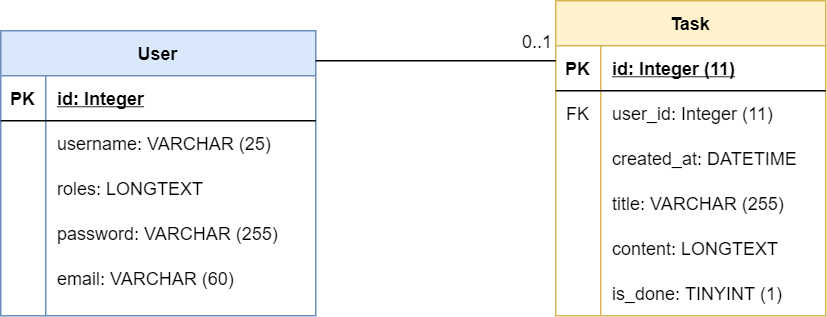

The diagram above was exported from draw.io. Its source (the exported page's mxGraphModel, read from the mxfile embedded in the PNG):
<mxGraphModel dx="1209" dy="594" grid="1" gridSize="10" guides="1" tooltips="1" connect="1" arrows="1" fold="1" page="1" pageScale="1" pageWidth="827" pageHeight="1169" math="0" shadow="0">
  <root>
    <mxCell id="0" />
    <mxCell id="1" parent="0" />
    <mxCell id="WrjN5CATSFY3u1lUeE_C-21" value="User" style="shape=table;startSize=30;container=1;collapsible=1;childLayout=tableLayout;fixedRows=1;rowLines=0;fontStyle=1;align=center;resizeLast=1;fillColor=#dae8fc;strokeColor=#6c8ebf;" parent="1" vertex="1">
      <mxGeometry x="100" y="80" width="210" height="190" as="geometry" />
    </mxCell>
    <mxCell id="WrjN5CATSFY3u1lUeE_C-22" value="" style="shape=partialRectangle;collapsible=0;dropTarget=0;pointerEvents=0;fillColor=none;top=0;left=0;bottom=1;right=0;points=[[0,0.5],[1,0.5]];portConstraint=eastwest;" parent="WrjN5CATSFY3u1lUeE_C-21" vertex="1">
      <mxGeometry y="30" width="210" height="30" as="geometry" />
    </mxCell>
    <mxCell id="WrjN5CATSFY3u1lUeE_C-23" value="PK" style="shape=partialRectangle;connectable=0;fillColor=none;top=0;left=0;bottom=0;right=0;fontStyle=1;overflow=hidden;" parent="WrjN5CATSFY3u1lUeE_C-22" vertex="1">
      <mxGeometry width="30" height="30" as="geometry" />
    </mxCell>
    <mxCell id="WrjN5CATSFY3u1lUeE_C-24" value="id: Integer" style="shape=partialRectangle;connectable=0;fillColor=none;top=0;left=0;bottom=0;right=0;align=left;spacingLeft=6;fontStyle=5;overflow=hidden;" parent="WrjN5CATSFY3u1lUeE_C-22" vertex="1">
      <mxGeometry x="30" width="180" height="30" as="geometry" />
    </mxCell>
    <mxCell id="WrjN5CATSFY3u1lUeE_C-25" value="" style="shape=partialRectangle;collapsible=0;dropTarget=0;pointerEvents=0;fillColor=none;top=0;left=0;bottom=0;right=0;points=[[0,0.5],[1,0.5]];portConstraint=eastwest;" parent="WrjN5CATSFY3u1lUeE_C-21" vertex="1">
      <mxGeometry y="60" width="210" height="30" as="geometry" />
    </mxCell>
    <mxCell id="WrjN5CATSFY3u1lUeE_C-26" value="" style="shape=partialRectangle;connectable=0;fillColor=none;top=0;left=0;bottom=0;right=0;editable=1;overflow=hidden;" parent="WrjN5CATSFY3u1lUeE_C-25" vertex="1">
      <mxGeometry width="30" height="30" as="geometry" />
    </mxCell>
    <mxCell id="WrjN5CATSFY3u1lUeE_C-27" value="username: VARCHAR (25)" style="shape=partialRectangle;connectable=0;fillColor=none;top=0;left=0;bottom=0;right=0;align=left;spacingLeft=6;overflow=hidden;" parent="WrjN5CATSFY3u1lUeE_C-25" vertex="1">
      <mxGeometry x="30" width="180" height="30" as="geometry" />
    </mxCell>
    <mxCell id="WrjN5CATSFY3u1lUeE_C-34" value="" style="shape=partialRectangle;collapsible=0;dropTarget=0;pointerEvents=0;fillColor=none;top=0;left=0;bottom=0;right=0;points=[[0,0.5],[1,0.5]];portConstraint=eastwest;" parent="WrjN5CATSFY3u1lUeE_C-21" vertex="1">
      <mxGeometry y="90" width="210" height="30" as="geometry" />
    </mxCell>
    <mxCell id="WrjN5CATSFY3u1lUeE_C-35" value="" style="shape=partialRectangle;connectable=0;fillColor=none;top=0;left=0;bottom=0;right=0;editable=1;overflow=hidden;" parent="WrjN5CATSFY3u1lUeE_C-34" vertex="1">
      <mxGeometry width="30" height="30" as="geometry" />
    </mxCell>
    <mxCell id="WrjN5CATSFY3u1lUeE_C-36" value="roles: LONGTEXT" style="shape=partialRectangle;connectable=0;fillColor=none;top=0;left=0;bottom=0;right=0;align=left;spacingLeft=6;overflow=hidden;" parent="WrjN5CATSFY3u1lUeE_C-34" vertex="1">
      <mxGeometry x="30" width="180" height="30" as="geometry" />
    </mxCell>
    <mxCell id="WrjN5CATSFY3u1lUeE_C-28" value="" style="shape=partialRectangle;collapsible=0;dropTarget=0;pointerEvents=0;fillColor=none;top=0;left=0;bottom=0;right=0;points=[[0,0.5],[1,0.5]];portConstraint=eastwest;" parent="WrjN5CATSFY3u1lUeE_C-21" vertex="1">
      <mxGeometry y="120" width="210" height="30" as="geometry" />
    </mxCell>
    <mxCell id="WrjN5CATSFY3u1lUeE_C-29" value="" style="shape=partialRectangle;connectable=0;fillColor=none;top=0;left=0;bottom=0;right=0;editable=1;overflow=hidden;" parent="WrjN5CATSFY3u1lUeE_C-28" vertex="1">
      <mxGeometry width="30" height="30" as="geometry" />
    </mxCell>
    <mxCell id="WrjN5CATSFY3u1lUeE_C-30" value="password: VARCHAR (255)" style="shape=partialRectangle;connectable=0;fillColor=none;top=0;left=0;bottom=0;right=0;align=left;spacingLeft=6;overflow=hidden;" parent="WrjN5CATSFY3u1lUeE_C-28" vertex="1">
      <mxGeometry x="30" width="180" height="30" as="geometry" />
    </mxCell>
    <mxCell id="WrjN5CATSFY3u1lUeE_C-31" value="" style="shape=partialRectangle;collapsible=0;dropTarget=0;pointerEvents=0;fillColor=none;top=0;left=0;bottom=0;right=0;points=[[0,0.5],[1,0.5]];portConstraint=eastwest;" parent="WrjN5CATSFY3u1lUeE_C-21" vertex="1">
      <mxGeometry y="150" width="210" height="30" as="geometry" />
    </mxCell>
    <mxCell id="WrjN5CATSFY3u1lUeE_C-32" value="" style="shape=partialRectangle;connectable=0;fillColor=none;top=0;left=0;bottom=0;right=0;editable=1;overflow=hidden;" parent="WrjN5CATSFY3u1lUeE_C-31" vertex="1">
      <mxGeometry width="30" height="30" as="geometry" />
    </mxCell>
    <mxCell id="WrjN5CATSFY3u1lUeE_C-33" value="email: VARCHAR (60)" style="shape=partialRectangle;connectable=0;fillColor=none;top=0;left=0;bottom=0;right=0;align=left;spacingLeft=6;overflow=hidden;" parent="WrjN5CATSFY3u1lUeE_C-31" vertex="1">
      <mxGeometry x="30" width="180" height="30" as="geometry" />
    </mxCell>
    <mxCell id="WrjN5CATSFY3u1lUeE_C-1" value="Task" style="shape=table;startSize=30;container=1;collapsible=1;childLayout=tableLayout;fixedRows=1;rowLines=0;fontStyle=1;align=center;resizeLast=1;fillColor=#fff2cc;strokeColor=#d6b656;" parent="1" vertex="1">
      <mxGeometry x="470" y="60" width="180" height="210" as="geometry" />
    </mxCell>
    <mxCell id="WrjN5CATSFY3u1lUeE_C-2" value="" style="shape=partialRectangle;collapsible=0;dropTarget=0;pointerEvents=0;fillColor=none;top=0;left=0;bottom=1;right=0;points=[[0,0.5],[1,0.5]];portConstraint=eastwest;" parent="WrjN5CATSFY3u1lUeE_C-1" vertex="1">
      <mxGeometry y="30" width="180" height="30" as="geometry" />
    </mxCell>
    <mxCell id="WrjN5CATSFY3u1lUeE_C-3" value="PK" style="shape=partialRectangle;connectable=0;fillColor=none;top=0;left=0;bottom=0;right=0;fontStyle=1;overflow=hidden;" parent="WrjN5CATSFY3u1lUeE_C-2" vertex="1">
      <mxGeometry width="30" height="30" as="geometry" />
    </mxCell>
    <mxCell id="WrjN5CATSFY3u1lUeE_C-4" value="id: Integer (11)" style="shape=partialRectangle;connectable=0;fillColor=none;top=0;left=0;bottom=0;right=0;align=left;spacingLeft=6;fontStyle=5;overflow=hidden;" parent="WrjN5CATSFY3u1lUeE_C-2" vertex="1">
      <mxGeometry x="30" width="150" height="30" as="geometry" />
    </mxCell>
    <mxCell id="WrjN5CATSFY3u1lUeE_C-5" value="" style="shape=partialRectangle;collapsible=0;dropTarget=0;pointerEvents=0;fillColor=none;top=0;left=0;bottom=0;right=0;points=[[0,0.5],[1,0.5]];portConstraint=eastwest;" parent="WrjN5CATSFY3u1lUeE_C-1" vertex="1">
      <mxGeometry y="60" width="180" height="30" as="geometry" />
    </mxCell>
    <mxCell id="WrjN5CATSFY3u1lUeE_C-6" value="FK" style="shape=partialRectangle;connectable=0;fillColor=none;top=0;left=0;bottom=0;right=0;fontStyle=0;overflow=hidden;" parent="WrjN5CATSFY3u1lUeE_C-5" vertex="1">
      <mxGeometry width="30" height="30" as="geometry" />
    </mxCell>
    <mxCell id="WrjN5CATSFY3u1lUeE_C-7" value="user_id: Integer (11)" style="shape=partialRectangle;connectable=0;fillColor=none;top=0;left=0;bottom=0;right=0;align=left;spacingLeft=6;fontStyle=0;overflow=hidden;" parent="WrjN5CATSFY3u1lUeE_C-5" vertex="1">
      <mxGeometry x="30" width="150" height="30" as="geometry" />
    </mxCell>
    <mxCell id="WrjN5CATSFY3u1lUeE_C-8" value="" style="shape=partialRectangle;collapsible=0;dropTarget=0;pointerEvents=0;fillColor=none;top=0;left=0;bottom=0;right=0;points=[[0,0.5],[1,0.5]];portConstraint=eastwest;" parent="WrjN5CATSFY3u1lUeE_C-1" vertex="1">
      <mxGeometry y="90" width="180" height="30" as="geometry" />
    </mxCell>
    <mxCell id="WrjN5CATSFY3u1lUeE_C-9" value="" style="shape=partialRectangle;connectable=0;fillColor=none;top=0;left=0;bottom=0;right=0;editable=1;overflow=hidden;" parent="WrjN5CATSFY3u1lUeE_C-8" vertex="1">
      <mxGeometry width="30" height="30" as="geometry" />
    </mxCell>
    <mxCell id="WrjN5CATSFY3u1lUeE_C-10" value="created_at: DATETIME" style="shape=partialRectangle;connectable=0;fillColor=none;top=0;left=0;bottom=0;right=0;align=left;spacingLeft=6;overflow=hidden;" parent="WrjN5CATSFY3u1lUeE_C-8" vertex="1">
      <mxGeometry x="30" width="150" height="30" as="geometry" />
    </mxCell>
    <mxCell id="WrjN5CATSFY3u1lUeE_C-11" value="" style="shape=partialRectangle;collapsible=0;dropTarget=0;pointerEvents=0;fillColor=none;top=0;left=0;bottom=0;right=0;points=[[0,0.5],[1,0.5]];portConstraint=eastwest;" parent="WrjN5CATSFY3u1lUeE_C-1" vertex="1">
      <mxGeometry y="120" width="180" height="30" as="geometry" />
    </mxCell>
    <mxCell id="WrjN5CATSFY3u1lUeE_C-12" value="" style="shape=partialRectangle;connectable=0;fillColor=none;top=0;left=0;bottom=0;right=0;editable=1;overflow=hidden;" parent="WrjN5CATSFY3u1lUeE_C-11" vertex="1">
      <mxGeometry width="30" height="30" as="geometry" />
    </mxCell>
    <mxCell id="WrjN5CATSFY3u1lUeE_C-13" value="title: VARCHAR (255)" style="shape=partialRectangle;connectable=0;fillColor=none;top=0;left=0;bottom=0;right=0;align=left;spacingLeft=6;overflow=hidden;" parent="WrjN5CATSFY3u1lUeE_C-11" vertex="1">
      <mxGeometry x="30" width="150" height="30" as="geometry" />
    </mxCell>
    <mxCell id="WrjN5CATSFY3u1lUeE_C-14" value="" style="shape=partialRectangle;collapsible=0;dropTarget=0;pointerEvents=0;fillColor=none;top=0;left=0;bottom=0;right=0;points=[[0,0.5],[1,0.5]];portConstraint=eastwest;" parent="WrjN5CATSFY3u1lUeE_C-1" vertex="1">
      <mxGeometry y="150" width="180" height="30" as="geometry" />
    </mxCell>
    <mxCell id="WrjN5CATSFY3u1lUeE_C-15" value="" style="shape=partialRectangle;connectable=0;fillColor=none;top=0;left=0;bottom=0;right=0;editable=1;overflow=hidden;" parent="WrjN5CATSFY3u1lUeE_C-14" vertex="1">
      <mxGeometry width="30" height="30" as="geometry" />
    </mxCell>
    <mxCell id="WrjN5CATSFY3u1lUeE_C-16" value="content: LONGTEXT" style="shape=partialRectangle;connectable=0;fillColor=none;top=0;left=0;bottom=0;right=0;align=left;spacingLeft=6;overflow=hidden;" parent="WrjN5CATSFY3u1lUeE_C-14" vertex="1">
      <mxGeometry x="30" width="150" height="30" as="geometry" />
    </mxCell>
    <mxCell id="WrjN5CATSFY3u1lUeE_C-17" value="" style="shape=partialRectangle;collapsible=0;dropTarget=0;pointerEvents=0;fillColor=none;top=0;left=0;bottom=0;right=0;points=[[0,0.5],[1,0.5]];portConstraint=eastwest;" parent="WrjN5CATSFY3u1lUeE_C-1" vertex="1">
      <mxGeometry y="180" width="180" height="30" as="geometry" />
    </mxCell>
    <mxCell id="WrjN5CATSFY3u1lUeE_C-18" value="" style="shape=partialRectangle;connectable=0;fillColor=none;top=0;left=0;bottom=0;right=0;editable=1;overflow=hidden;" parent="WrjN5CATSFY3u1lUeE_C-17" vertex="1">
      <mxGeometry width="30" height="30" as="geometry" />
    </mxCell>
    <mxCell id="WrjN5CATSFY3u1lUeE_C-19" value="is_done: TINYINT (1)" style="shape=partialRectangle;connectable=0;fillColor=none;top=0;left=0;bottom=0;right=0;align=left;spacingLeft=6;overflow=hidden;" parent="WrjN5CATSFY3u1lUeE_C-17" vertex="1">
      <mxGeometry x="30" width="150" height="30" as="geometry" />
    </mxCell>
    <mxCell id="WrjN5CATSFY3u1lUeE_C-37" value="" style="endArrow=none;html=1;rounded=0;" parent="1" edge="1">
      <mxGeometry relative="1" as="geometry">
        <mxPoint x="310" y="100" as="sourcePoint" />
        <mxPoint x="470" y="100" as="targetPoint" />
      </mxGeometry>
    </mxCell>
    <mxCell id="WrjN5CATSFY3u1lUeE_C-38" value="0..1" style="resizable=0;html=1;align=right;verticalAlign=bottom;" parent="WrjN5CATSFY3u1lUeE_C-37" connectable="0" vertex="1">
      <mxGeometry x="1" relative="1" as="geometry">
        <mxPoint x="-2" y="-4" as="offset" />
      </mxGeometry>
    </mxCell>
  </root>
</mxGraphModel>